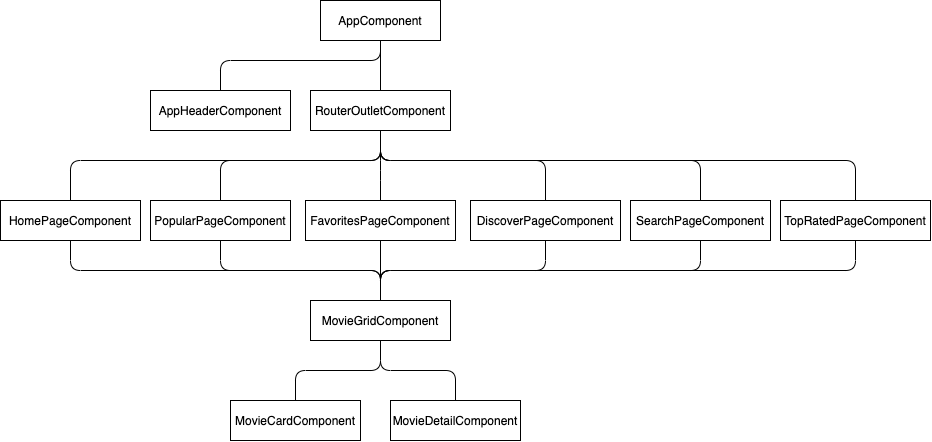

The diagram above was exported from draw.io. Its source (the exported page's mxGraphModel, read from the mxfile embedded in the PNG):
<mxGraphModel dx="1697" dy="1439" grid="1" gridSize="10" guides="1" tooltips="1" connect="1" arrows="1" fold="1" page="1" pageScale="1" pageWidth="827" pageHeight="1169" background="#ffffff" math="0" shadow="0">
  <root>
    <mxCell id="0" />
    <mxCell id="1" parent="0" />
    <mxCell id="h1MDaajyUE8_ecVnGfUt-1" value="AppComponent" style="rounded=0;whiteSpace=wrap;html=1;" parent="1" vertex="1">
      <mxGeometry x="320" y="140" width="120" height="40" as="geometry" />
    </mxCell>
    <mxCell id="h1MDaajyUE8_ecVnGfUt-4" value="AppHeaderComponent" style="rounded=0;whiteSpace=wrap;html=1;" parent="1" vertex="1">
      <mxGeometry x="150" y="230" width="140" height="40" as="geometry" />
    </mxCell>
    <mxCell id="h1MDaajyUE8_ecVnGfUt-5" value="RouterOutletComponent" style="rounded=0;whiteSpace=wrap;html=1;" parent="1" vertex="1">
      <mxGeometry x="310" y="230" width="140" height="40" as="geometry" />
    </mxCell>
    <mxCell id="h1MDaajyUE8_ecVnGfUt-6" value="TopRatedPageComponent" style="rounded=0;whiteSpace=wrap;html=1;" parent="1" vertex="1">
      <mxGeometry x="780" y="340" width="150" height="40" as="geometry" />
    </mxCell>
    <mxCell id="h1MDaajyUE8_ecVnGfUt-7" value="SearchPageComponent" style="rounded=0;whiteSpace=wrap;html=1;" parent="1" vertex="1">
      <mxGeometry x="630" y="340" width="140" height="40" as="geometry" />
    </mxCell>
    <mxCell id="h1MDaajyUE8_ecVnGfUt-8" value="PopularPageComponent" style="rounded=0;whiteSpace=wrap;html=1;" parent="1" vertex="1">
      <mxGeometry x="150" y="340" width="140" height="40" as="geometry" />
    </mxCell>
    <mxCell id="h1MDaajyUE8_ecVnGfUt-9" value="DiscoverPageComponent" style="rounded=0;whiteSpace=wrap;html=1;" parent="1" vertex="1">
      <mxGeometry x="470" y="340" width="150" height="40" as="geometry" />
    </mxCell>
    <mxCell id="h1MDaajyUE8_ecVnGfUt-10" value="" style="endArrow=none;html=1;entryX=0.5;entryY=1;entryDx=0;entryDy=0;exitX=0.5;exitY=0;exitDx=0;exitDy=0;" parent="1" source="h1MDaajyUE8_ecVnGfUt-5" target="h1MDaajyUE8_ecVnGfUt-1" edge="1">
      <mxGeometry width="50" height="50" relative="1" as="geometry">
        <mxPoint x="390" y="520" as="sourcePoint" />
        <mxPoint x="440" y="470" as="targetPoint" />
      </mxGeometry>
    </mxCell>
    <mxCell id="h1MDaajyUE8_ecVnGfUt-11" value="" style="endArrow=none;html=1;entryX=0.5;entryY=1;entryDx=0;entryDy=0;exitX=0.5;exitY=0;exitDx=0;exitDy=0;" parent="1" source="h1MDaajyUE8_ecVnGfUt-4" target="h1MDaajyUE8_ecVnGfUt-1" edge="1">
      <mxGeometry width="50" height="50" relative="1" as="geometry">
        <mxPoint x="390" y="240" as="sourcePoint" />
        <mxPoint x="390" y="190" as="targetPoint" />
        <Array as="points">
          <mxPoint x="220" y="200" />
          <mxPoint x="380" y="200" />
        </Array>
      </mxGeometry>
    </mxCell>
    <mxCell id="h1MDaajyUE8_ecVnGfUt-12" value="FavoritesPageComponent" style="rounded=0;whiteSpace=wrap;html=1;" parent="1" vertex="1">
      <mxGeometry x="305" y="340" width="150" height="40" as="geometry" />
    </mxCell>
    <mxCell id="h1MDaajyUE8_ecVnGfUt-13" value="HomePageComponent" style="rounded=0;whiteSpace=wrap;html=1;" parent="1" vertex="1">
      <mxGeometry y="340" width="140" height="40" as="geometry" />
    </mxCell>
    <mxCell id="h1MDaajyUE8_ecVnGfUt-14" value="" style="endArrow=none;html=1;entryX=0.5;entryY=1;entryDx=0;entryDy=0;exitX=0.5;exitY=0;exitDx=0;exitDy=0;" parent="1" source="h1MDaajyUE8_ecVnGfUt-13" target="h1MDaajyUE8_ecVnGfUt-5" edge="1">
      <mxGeometry width="50" height="50" relative="1" as="geometry">
        <mxPoint x="390" y="520" as="sourcePoint" />
        <mxPoint x="440" y="470" as="targetPoint" />
        <Array as="points">
          <mxPoint x="70" y="300" />
          <mxPoint x="380" y="300" />
        </Array>
      </mxGeometry>
    </mxCell>
    <mxCell id="h1MDaajyUE8_ecVnGfUt-15" value="" style="endArrow=none;html=1;entryX=0.5;entryY=1;entryDx=0;entryDy=0;exitX=0.5;exitY=0;exitDx=0;exitDy=0;" parent="1" source="h1MDaajyUE8_ecVnGfUt-8" target="h1MDaajyUE8_ecVnGfUt-5" edge="1">
      <mxGeometry width="50" height="50" relative="1" as="geometry">
        <mxPoint x="90" y="350" as="sourcePoint" />
        <mxPoint x="390" y="280" as="targetPoint" />
        <Array as="points">
          <mxPoint x="220" y="300" />
          <mxPoint x="380" y="300" />
        </Array>
      </mxGeometry>
    </mxCell>
    <mxCell id="h1MDaajyUE8_ecVnGfUt-16" value="" style="endArrow=none;html=1;entryX=0.5;entryY=1;entryDx=0;entryDy=0;exitX=0.5;exitY=0;exitDx=0;exitDy=0;" parent="1" source="h1MDaajyUE8_ecVnGfUt-12" target="h1MDaajyUE8_ecVnGfUt-5" edge="1">
      <mxGeometry width="50" height="50" relative="1" as="geometry">
        <mxPoint x="240" y="350" as="sourcePoint" />
        <mxPoint x="390" y="280" as="targetPoint" />
        <Array as="points">
          <mxPoint x="380" y="310" />
        </Array>
      </mxGeometry>
    </mxCell>
    <mxCell id="h1MDaajyUE8_ecVnGfUt-17" value="" style="endArrow=none;html=1;exitX=0.5;exitY=0;exitDx=0;exitDy=0;" parent="1" source="h1MDaajyUE8_ecVnGfUt-9" edge="1">
      <mxGeometry width="50" height="50" relative="1" as="geometry">
        <mxPoint x="320" y="430" as="sourcePoint" />
        <mxPoint x="380" y="270" as="targetPoint" />
        <Array as="points">
          <mxPoint x="545" y="300" />
          <mxPoint x="380" y="300" />
        </Array>
      </mxGeometry>
    </mxCell>
    <mxCell id="h1MDaajyUE8_ecVnGfUt-18" value="" style="endArrow=none;html=1;exitX=0.5;exitY=0;exitDx=0;exitDy=0;" parent="1" source="h1MDaajyUE8_ecVnGfUt-7" edge="1">
      <mxGeometry width="50" height="50" relative="1" as="geometry">
        <mxPoint x="530" y="350" as="sourcePoint" />
        <mxPoint x="380" y="270" as="targetPoint" />
        <Array as="points">
          <mxPoint x="700" y="300" />
          <mxPoint x="380" y="300" />
        </Array>
      </mxGeometry>
    </mxCell>
    <mxCell id="2" value="" style="endArrow=none;html=1;exitX=0.5;exitY=0;exitDx=0;exitDy=0;" parent="1" source="h1MDaajyUE8_ecVnGfUt-6" edge="1">
      <mxGeometry width="50" height="50" relative="1" as="geometry">
        <mxPoint x="670" y="350" as="sourcePoint" />
        <mxPoint x="380" y="270" as="targetPoint" />
        <Array as="points">
          <mxPoint x="855" y="300" />
          <mxPoint x="380" y="300" />
        </Array>
      </mxGeometry>
    </mxCell>
    <mxCell id="8" value="MovieDetailComponent" style="rounded=0;whiteSpace=wrap;html=1;" parent="1" vertex="1">
      <mxGeometry x="390" y="540" width="130" height="40" as="geometry" />
    </mxCell>
    <mxCell id="10" value="MovieCardComponent" style="rounded=0;whiteSpace=wrap;html=1;" parent="1" vertex="1">
      <mxGeometry x="230" y="540" width="130" height="40" as="geometry" />
    </mxCell>
    <mxCell id="11" value="MovieGridComponent" style="rounded=0;whiteSpace=wrap;html=1;" parent="1" vertex="1">
      <mxGeometry x="310" y="440" width="140" height="40" as="geometry" />
    </mxCell>
    <mxCell id="12" value="" style="endArrow=none;html=1;exitX=0.5;exitY=0;exitDx=0;exitDy=0;" parent="1" source="11" edge="1">
      <mxGeometry width="50" height="50" relative="1" as="geometry">
        <mxPoint x="390" y="350" as="sourcePoint" />
        <mxPoint x="380" y="380" as="targetPoint" />
        <Array as="points" />
      </mxGeometry>
    </mxCell>
    <mxCell id="13" value="" style="endArrow=none;html=1;exitX=0.5;exitY=0;exitDx=0;exitDy=0;entryX=0.5;entryY=1;entryDx=0;entryDy=0;" parent="1" source="10" target="11" edge="1">
      <mxGeometry width="50" height="50" relative="1" as="geometry">
        <mxPoint x="240" y="530" as="sourcePoint" />
        <mxPoint x="240" y="470" as="targetPoint" />
        <Array as="points">
          <mxPoint x="295" y="510" />
          <mxPoint x="380" y="510" />
        </Array>
      </mxGeometry>
    </mxCell>
    <mxCell id="14" value="" style="endArrow=none;html=1;exitX=0.5;exitY=0;exitDx=0;exitDy=0;entryX=0.5;entryY=1;entryDx=0;entryDy=0;" parent="1" source="8" target="11" edge="1">
      <mxGeometry width="50" height="50" relative="1" as="geometry">
        <mxPoint x="240" y="550" as="sourcePoint" />
        <mxPoint x="390" y="490" as="targetPoint" />
        <Array as="points">
          <mxPoint x="455" y="510" />
          <mxPoint x="380" y="510" />
        </Array>
      </mxGeometry>
    </mxCell>
    <mxCell id="16" value="" style="endArrow=none;html=1;exitX=0.5;exitY=1;exitDx=0;exitDy=0;entryX=0.5;entryY=0;entryDx=0;entryDy=0;" edge="1" parent="1" source="h1MDaajyUE8_ecVnGfUt-13" target="11">
      <mxGeometry width="50" height="50" relative="1" as="geometry">
        <mxPoint x="290" y="470" as="sourcePoint" />
        <mxPoint x="340" y="420" as="targetPoint" />
        <Array as="points">
          <mxPoint x="70" y="410" />
          <mxPoint x="380" y="410" />
        </Array>
      </mxGeometry>
    </mxCell>
    <mxCell id="17" value="" style="endArrow=none;html=1;exitX=0.5;exitY=1;exitDx=0;exitDy=0;entryX=0.5;entryY=0;entryDx=0;entryDy=0;" edge="1" parent="1" source="h1MDaajyUE8_ecVnGfUt-8" target="11">
      <mxGeometry width="50" height="50" relative="1" as="geometry">
        <mxPoint x="80" y="390" as="sourcePoint" />
        <mxPoint x="390" y="450" as="targetPoint" />
        <Array as="points">
          <mxPoint x="220" y="410" />
          <mxPoint x="380" y="410" />
        </Array>
      </mxGeometry>
    </mxCell>
    <mxCell id="18" value="" style="endArrow=none;html=1;exitX=0.5;exitY=1;exitDx=0;exitDy=0;entryX=0.5;entryY=0;entryDx=0;entryDy=0;" edge="1" parent="1" source="h1MDaajyUE8_ecVnGfUt-9" target="11">
      <mxGeometry width="50" height="50" relative="1" as="geometry">
        <mxPoint x="230" y="390" as="sourcePoint" />
        <mxPoint x="390" y="450" as="targetPoint" />
        <Array as="points">
          <mxPoint x="545" y="410" />
          <mxPoint x="380" y="410" />
        </Array>
      </mxGeometry>
    </mxCell>
    <mxCell id="19" value="" style="endArrow=none;html=1;exitX=0.5;exitY=1;exitDx=0;exitDy=0;entryX=0.5;entryY=0;entryDx=0;entryDy=0;" edge="1" parent="1" source="h1MDaajyUE8_ecVnGfUt-7" target="11">
      <mxGeometry width="50" height="50" relative="1" as="geometry">
        <mxPoint x="555" y="390" as="sourcePoint" />
        <mxPoint x="390" y="450" as="targetPoint" />
        <Array as="points">
          <mxPoint x="700" y="410" />
          <mxPoint x="380" y="410" />
        </Array>
      </mxGeometry>
    </mxCell>
    <mxCell id="20" value="" style="endArrow=none;html=1;exitX=0.5;exitY=1;exitDx=0;exitDy=0;entryX=0.5;entryY=0;entryDx=0;entryDy=0;" edge="1" parent="1" source="h1MDaajyUE8_ecVnGfUt-6" target="11">
      <mxGeometry width="50" height="50" relative="1" as="geometry">
        <mxPoint x="710" y="390" as="sourcePoint" />
        <mxPoint x="390" y="450" as="targetPoint" />
        <Array as="points">
          <mxPoint x="855" y="410" />
          <mxPoint x="380" y="410" />
        </Array>
      </mxGeometry>
    </mxCell>
  </root>
</mxGraphModel>